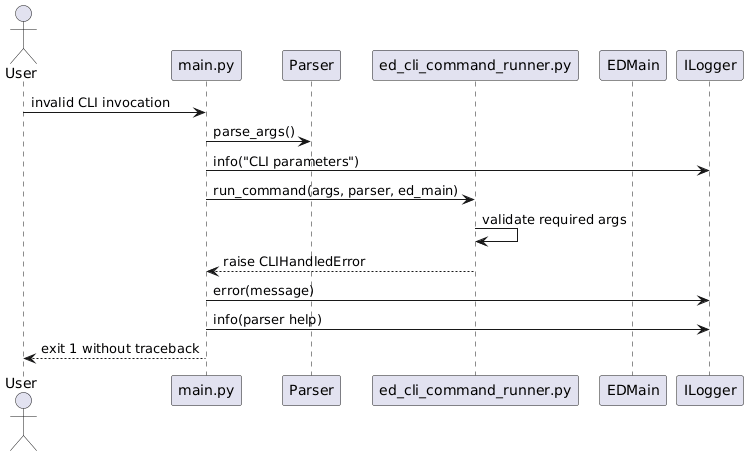

The diagram above was rendered by PlantUML. Its source (embedded in the PNG):
@startuml
actor User
participant "main.py" as Main
participant Parser
participant "ed_cli_command_runner.py" as CommandRunner
participant EDMain
participant ILogger as Logger

User -> Main: invalid CLI invocation
Main -> Parser: parse_args()
Main -> Logger: info("CLI parameters")
Main -> CommandRunner: run_command(args, parser, ed_main)
CommandRunner -> CommandRunner: validate required args
CommandRunner --> Main: raise CLIHandledError
Main -> Logger: error(message)
Main -> Logger: info(parser help)
Main --> User: exit 1 without traceback
@enduml